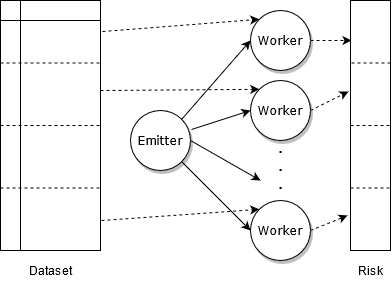

The diagram above was exported from draw.io. Its source (the exported page's mxGraphModel, read from the mxfile embedded in the PNG):
<mxGraphModel dx="2074" dy="502" grid="1" gridSize="10" guides="1" tooltips="1" connect="1" arrows="1" fold="1" page="1" pageScale="1" pageWidth="1100" pageHeight="850" background="none" math="0" shadow="0">
  <root>
    <mxCell id="0" />
    <mxCell id="1" parent="0" />
    <mxCell id="MYMCt64z5V0s_pkVPt8N-10" style="rounded=0;orthogonalLoop=1;jettySize=auto;html=1;exitX=1;exitY=0;exitDx=0;exitDy=0;entryX=0;entryY=0.5;entryDx=0;entryDy=0;" edge="1" parent="1" source="1ea317790d2ca983-1" target="MYMCt64z5V0s_pkVPt8N-2">
      <mxGeometry relative="1" as="geometry" />
    </mxCell>
    <mxCell id="1ea317790d2ca983-1" value="Emitter" style="ellipse;whiteSpace=wrap;html=1;rounded=0;shadow=1;comic=0;labelBackgroundColor=none;strokeWidth=1;fontFamily=Verdana;fontSize=12;align=center;" parent="1" vertex="1">
      <mxGeometry x="50" y="190" width="60" height="60" as="geometry" />
    </mxCell>
    <mxCell id="MYMCt64z5V0s_pkVPt8N-35" style="edgeStyle=none;rounded=0;orthogonalLoop=1;jettySize=auto;html=1;exitX=1;exitY=0.5;exitDx=0;exitDy=0;entryX=0.025;entryY=0.16;entryDx=0;entryDy=0;entryPerimeter=0;dashed=1;strokeWidth=1;" edge="1" parent="1" source="MYMCt64z5V0s_pkVPt8N-2" target="MYMCt64z5V0s_pkVPt8N-24">
      <mxGeometry relative="1" as="geometry" />
    </mxCell>
    <mxCell id="MYMCt64z5V0s_pkVPt8N-39" style="rounded=0;orthogonalLoop=1;jettySize=auto;html=1;exitX=1.02;exitY=0.124;exitDx=0;exitDy=0;entryX=0;entryY=0;entryDx=0;entryDy=0;dashed=1;strokeWidth=1;exitPerimeter=0;" edge="1" parent="1" source="MYMCt64z5V0s_pkVPt8N-14" target="MYMCt64z5V0s_pkVPt8N-2">
      <mxGeometry relative="1" as="geometry" />
    </mxCell>
    <mxCell id="MYMCt64z5V0s_pkVPt8N-2" value="Worker" style="ellipse;whiteSpace=wrap;html=1;rounded=0;shadow=1;comic=0;labelBackgroundColor=none;strokeWidth=1;fontFamily=Verdana;fontSize=12;align=center;" vertex="1" parent="1">
      <mxGeometry x="170" y="90" width="60" height="60" as="geometry" />
    </mxCell>
    <mxCell id="MYMCt64z5V0s_pkVPt8N-36" style="edgeStyle=none;rounded=0;orthogonalLoop=1;jettySize=auto;html=1;exitX=1;exitY=0.5;exitDx=0;exitDy=0;entryX=-0.05;entryY=0.364;entryDx=0;entryDy=0;entryPerimeter=0;dashed=1;strokeWidth=1;" edge="1" parent="1" source="MYMCt64z5V0s_pkVPt8N-3" target="MYMCt64z5V0s_pkVPt8N-24">
      <mxGeometry relative="1" as="geometry" />
    </mxCell>
    <mxCell id="MYMCt64z5V0s_pkVPt8N-40" style="edgeStyle=none;rounded=0;orthogonalLoop=1;jettySize=auto;html=1;exitX=1;exitY=0.36;exitDx=0;exitDy=0;entryX=0;entryY=0;entryDx=0;entryDy=0;dashed=1;strokeWidth=1;exitPerimeter=0;" edge="1" parent="1" source="MYMCt64z5V0s_pkVPt8N-14" target="MYMCt64z5V0s_pkVPt8N-3">
      <mxGeometry relative="1" as="geometry" />
    </mxCell>
    <mxCell id="MYMCt64z5V0s_pkVPt8N-3" value="Worker" style="ellipse;whiteSpace=wrap;html=1;rounded=0;shadow=1;comic=0;labelBackgroundColor=none;strokeWidth=1;fontFamily=Verdana;fontSize=12;align=center;" vertex="1" parent="1">
      <mxGeometry x="170" y="160" width="60" height="60" as="geometry" />
    </mxCell>
    <mxCell id="MYMCt64z5V0s_pkVPt8N-37" style="edgeStyle=none;rounded=0;orthogonalLoop=1;jettySize=auto;html=1;exitX=1;exitY=0.5;exitDx=0;exitDy=0;entryX=-0.075;entryY=0.86;entryDx=0;entryDy=0;entryPerimeter=0;dashed=1;strokeWidth=1;" edge="1" parent="1" source="MYMCt64z5V0s_pkVPt8N-4" target="MYMCt64z5V0s_pkVPt8N-24">
      <mxGeometry relative="1" as="geometry" />
    </mxCell>
    <mxCell id="MYMCt64z5V0s_pkVPt8N-41" style="edgeStyle=none;rounded=0;orthogonalLoop=1;jettySize=auto;html=1;exitX=1.01;exitY=0.88;exitDx=0;exitDy=0;entryX=0;entryY=0;entryDx=0;entryDy=0;dashed=1;strokeWidth=1;exitPerimeter=0;" edge="1" parent="1" source="MYMCt64z5V0s_pkVPt8N-14" target="MYMCt64z5V0s_pkVPt8N-4">
      <mxGeometry relative="1" as="geometry" />
    </mxCell>
    <mxCell id="MYMCt64z5V0s_pkVPt8N-4" value="Worker" style="ellipse;whiteSpace=wrap;html=1;rounded=0;shadow=1;comic=0;labelBackgroundColor=none;strokeWidth=1;fontFamily=Verdana;fontSize=12;align=center;" vertex="1" parent="1">
      <mxGeometry x="170" y="280" width="60" height="60" as="geometry" />
    </mxCell>
    <mxCell id="MYMCt64z5V0s_pkVPt8N-5" value="&lt;div style=&quot;font-size: 15px&quot;&gt;&lt;b&gt;&lt;font style=&quot;font-size: 15px&quot;&gt;.&lt;/font&gt;&lt;/b&gt;&lt;/div&gt;&lt;div style=&quot;font-size: 15px&quot;&gt;&lt;b&gt;&lt;font style=&quot;font-size: 15px&quot;&gt;.&lt;/font&gt;&lt;/b&gt;&lt;/div&gt;&lt;div style=&quot;font-size: 15px&quot;&gt;&lt;b&gt;&lt;font style=&quot;font-size: 15px&quot;&gt;.&lt;br&gt;&lt;/font&gt;&lt;/b&gt;&lt;/div&gt;" style="text;html=1;align=center;verticalAlign=middle;resizable=0;points=[];autosize=1;strokeColor=none;" vertex="1" parent="1">
      <mxGeometry x="190" y="220" width="20" height="50" as="geometry" />
    </mxCell>
    <mxCell id="MYMCt64z5V0s_pkVPt8N-11" style="rounded=0;orthogonalLoop=1;jettySize=auto;html=1;entryX=0;entryY=0.5;entryDx=0;entryDy=0;" edge="1" parent="1" target="MYMCt64z5V0s_pkVPt8N-3">
      <mxGeometry relative="1" as="geometry">
        <mxPoint x="111" y="209" as="sourcePoint" />
        <mxPoint x="180" y="130" as="targetPoint" />
      </mxGeometry>
    </mxCell>
    <mxCell id="MYMCt64z5V0s_pkVPt8N-12" style="rounded=0;orthogonalLoop=1;jettySize=auto;html=1;exitX=1;exitY=0.5;exitDx=0;exitDy=0;" edge="1" parent="1" source="1ea317790d2ca983-1">
      <mxGeometry relative="1" as="geometry">
        <mxPoint x="121.21320343559637" y="218.78679656440363" as="sourcePoint" />
        <mxPoint x="180" y="260" as="targetPoint" />
      </mxGeometry>
    </mxCell>
    <mxCell id="MYMCt64z5V0s_pkVPt8N-13" style="rounded=0;orthogonalLoop=1;jettySize=auto;html=1;exitX=1;exitY=1;exitDx=0;exitDy=0;entryX=0;entryY=0.5;entryDx=0;entryDy=0;" edge="1" parent="1" source="1ea317790d2ca983-1" target="MYMCt64z5V0s_pkVPt8N-4">
      <mxGeometry relative="1" as="geometry">
        <mxPoint x="131.21320343559637" y="228.78679656440363" as="sourcePoint" />
        <mxPoint x="200" y="150" as="targetPoint" />
      </mxGeometry>
    </mxCell>
    <mxCell id="MYMCt64z5V0s_pkVPt8N-14" value="" style="shape=internalStorage;whiteSpace=wrap;html=1;backgroundOutline=1;" vertex="1" parent="1">
      <mxGeometry x="-80" y="80" width="100" height="250" as="geometry" />
    </mxCell>
    <mxCell id="MYMCt64z5V0s_pkVPt8N-15" value="" style="endArrow=none;dashed=1;html=1;entryX=1;entryY=0.25;entryDx=0;entryDy=0;exitX=0;exitY=0.25;exitDx=0;exitDy=0;" edge="1" parent="1" source="MYMCt64z5V0s_pkVPt8N-14" target="MYMCt64z5V0s_pkVPt8N-14">
      <mxGeometry width="50" height="50" relative="1" as="geometry">
        <mxPoint x="270" y="150" as="sourcePoint" />
        <mxPoint x="520" y="300" as="targetPoint" />
      </mxGeometry>
    </mxCell>
    <mxCell id="MYMCt64z5V0s_pkVPt8N-16" value="" style="endArrow=none;dashed=1;html=1;entryX=1;entryY=0.5;entryDx=0;entryDy=0;exitX=0;exitY=0.5;exitDx=0;exitDy=0;" edge="1" parent="1" source="MYMCt64z5V0s_pkVPt8N-14" target="MYMCt64z5V0s_pkVPt8N-14">
      <mxGeometry width="50" height="50" relative="1" as="geometry">
        <mxPoint x="290" y="162.5" as="sourcePoint" />
        <mxPoint x="390" y="162.5" as="targetPoint" />
      </mxGeometry>
    </mxCell>
    <mxCell id="MYMCt64z5V0s_pkVPt8N-17" value="" style="endArrow=none;dashed=1;html=1;entryX=1;entryY=0.75;entryDx=0;entryDy=0;exitX=0;exitY=0.75;exitDx=0;exitDy=0;" edge="1" parent="1" source="MYMCt64z5V0s_pkVPt8N-14" target="MYMCt64z5V0s_pkVPt8N-14">
      <mxGeometry width="50" height="50" relative="1" as="geometry">
        <mxPoint x="300" y="172.5" as="sourcePoint" />
        <mxPoint x="400" y="172.5" as="targetPoint" />
      </mxGeometry>
    </mxCell>
    <mxCell id="MYMCt64z5V0s_pkVPt8N-22" value="Dataset" style="text;html=1;align=center;verticalAlign=middle;resizable=0;points=[];autosize=1;strokeColor=none;" vertex="1" parent="1">
      <mxGeometry x="-60" y="340" width="60" height="20" as="geometry" />
    </mxCell>
    <mxCell id="MYMCt64z5V0s_pkVPt8N-24" value="" style="rounded=0;whiteSpace=wrap;html=1;" vertex="1" parent="1">
      <mxGeometry x="270" y="80" width="40" height="250" as="geometry" />
    </mxCell>
    <mxCell id="MYMCt64z5V0s_pkVPt8N-25" value="" style="endArrow=none;dashed=1;html=1;entryX=0;entryY=0.25;entryDx=0;entryDy=0;exitX=1;exitY=0.25;exitDx=0;exitDy=0;" edge="1" parent="1" source="MYMCt64z5V0s_pkVPt8N-24" target="MYMCt64z5V0s_pkVPt8N-24">
      <mxGeometry width="50" height="50" relative="1" as="geometry">
        <mxPoint x="490" y="153" as="sourcePoint" />
        <mxPoint x="450" y="153" as="targetPoint" />
      </mxGeometry>
    </mxCell>
    <mxCell id="MYMCt64z5V0s_pkVPt8N-26" value="" style="endArrow=none;dashed=1;html=1;entryX=1;entryY=0.5;entryDx=0;entryDy=0;exitX=0;exitY=0.5;exitDx=0;exitDy=0;" edge="1" parent="1" source="MYMCt64z5V0s_pkVPt8N-24" target="MYMCt64z5V0s_pkVPt8N-24">
      <mxGeometry width="50" height="50" relative="1" as="geometry">
        <mxPoint x="300" y="172.5" as="sourcePoint" />
        <mxPoint x="400" y="172.5" as="targetPoint" />
      </mxGeometry>
    </mxCell>
    <mxCell id="MYMCt64z5V0s_pkVPt8N-27" value="" style="endArrow=none;dashed=1;html=1;exitX=0;exitY=0.75;exitDx=0;exitDy=0;entryX=1;entryY=0.75;entryDx=0;entryDy=0;" edge="1" parent="1" source="MYMCt64z5V0s_pkVPt8N-24" target="MYMCt64z5V0s_pkVPt8N-24">
      <mxGeometry width="50" height="50" relative="1" as="geometry">
        <mxPoint x="580" y="310" as="sourcePoint" />
        <mxPoint x="490" y="280" as="targetPoint" />
      </mxGeometry>
    </mxCell>
    <mxCell id="MYMCt64z5V0s_pkVPt8N-42" value="Risk" style="text;html=1;align=center;verticalAlign=middle;resizable=0;points=[];autosize=1;strokeColor=none;" vertex="1" parent="1">
      <mxGeometry x="270" y="340" width="40" height="20" as="geometry" />
    </mxCell>
  </root>
</mxGraphModel>